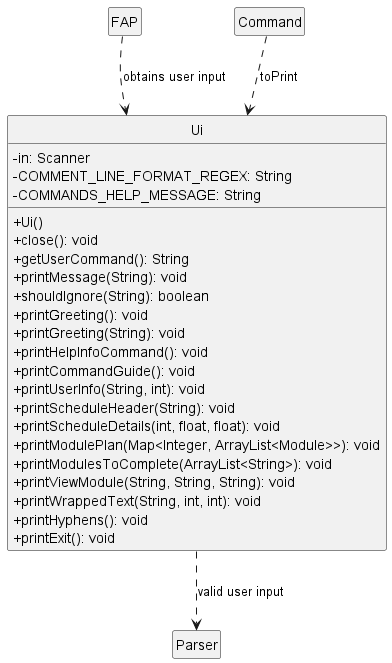

The diagram above was rendered by PlantUML. Its source (embedded in the PNG):
@startuml
skinparam classAttributeIconSize 0
hide empty members
hide circle

class Ui {
    - in: Scanner
    - COMMENT_LINE_FORMAT_REGEX: String
    - COMMANDS_HELP_MESSAGE: String
    + Ui()
    + close(): void
    + getUserCommand(): String
    + printMessage(String): void
    + shouldIgnore(String): boolean
    + printGreeting(): void
    + printGreeting(String): void
    + printHelpInfoCommand(): void
    + printCommandGuide(): void
    + printUserInfo(String, int): void
    + printScheduleHeader(String): void
    + printScheduleDetails(int, float, float): void
    + printModulePlan(Map<Integer, ArrayList<Module>>): void
    + printModulesToComplete(ArrayList<String>): void
    + printViewModule(String, String, String): void
    + printWrappedText(String, int, int): void
    + printHyphens(): void
    + printExit(): void
}

Class FAP

FAP ..> Ui : obtains user input
Command ..> Ui : toPrint
Ui ..> Parser : valid user input


@enduml